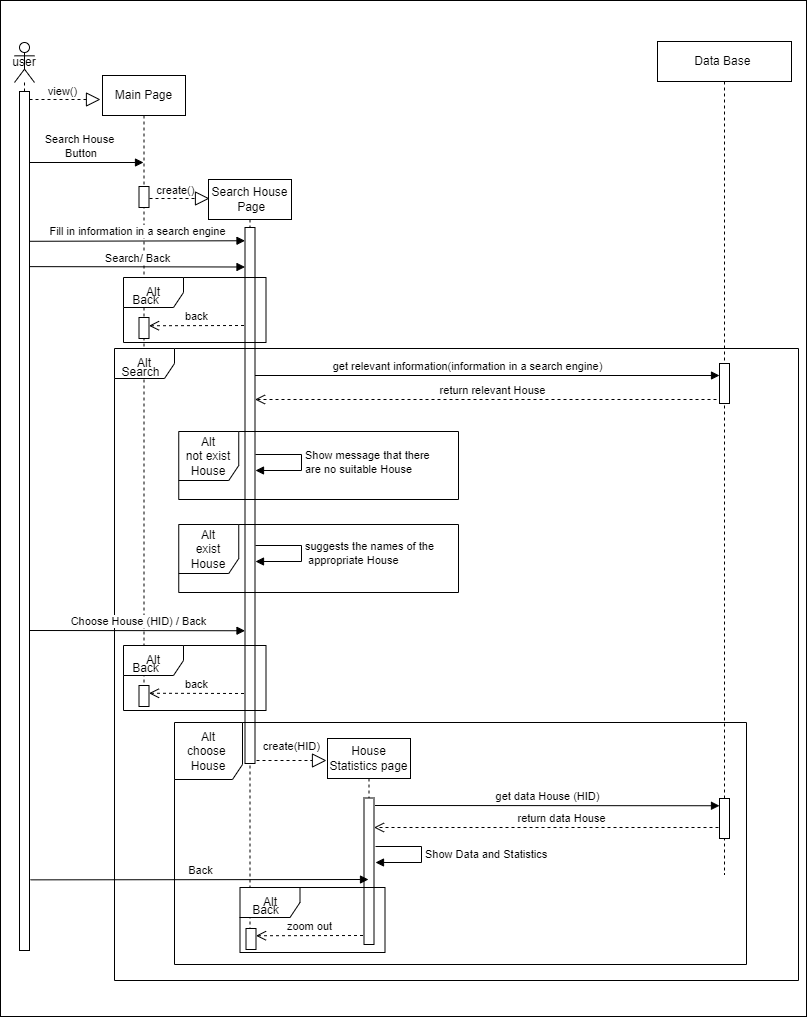

The diagram above was exported from draw.io. Its source (the exported page's mxGraphModel, read from the mxfile embedded in the PNG):
<mxGraphModel dx="402" dy="498" grid="0" gridSize="10" guides="1" tooltips="1" connect="1" arrows="1" fold="1" page="1" pageScale="1" pageWidth="827" pageHeight="1169" math="0" shadow="0">
  <root>
    <mxCell id="0" />
    <mxCell id="1" parent="0" />
    <mxCell id="6SXnIT3f6S553V6V_1H4-1" value="" style="rounded=0;whiteSpace=wrap;html=1;" vertex="1" parent="1">
      <mxGeometry x="841" y="13" width="806" height="1016" as="geometry" />
    </mxCell>
    <mxCell id="6SXnIT3f6S553V6V_1H4-2" value="Main Page" style="shape=umlLifeline;perimeter=lifelinePerimeter;whiteSpace=wrap;html=1;container=1;dropTarget=0;collapsible=0;recursiveResize=0;outlineConnect=0;portConstraint=eastwest;newEdgeStyle={&quot;edgeStyle&quot;:&quot;elbowEdgeStyle&quot;,&quot;elbow&quot;:&quot;vertical&quot;,&quot;curved&quot;:0,&quot;rounded&quot;:0};" vertex="1" parent="1">
      <mxGeometry x="943" y="88" width="83" height="621" as="geometry" />
    </mxCell>
    <mxCell id="6SXnIT3f6S553V6V_1H4-3" value="" style="html=1;points=[];perimeter=orthogonalPerimeter;outlineConnect=0;targetShapes=umlLifeline;portConstraint=eastwest;newEdgeStyle={&quot;edgeStyle&quot;:&quot;elbowEdgeStyle&quot;,&quot;elbow&quot;:&quot;vertical&quot;,&quot;curved&quot;:0,&quot;rounded&quot;:0};" vertex="1" parent="6SXnIT3f6S553V6V_1H4-2">
      <mxGeometry x="36.5" y="111" width="10" height="21" as="geometry" />
    </mxCell>
    <mxCell id="6SXnIT3f6S553V6V_1H4-4" value="Data Base&amp;nbsp;" style="shape=umlLifeline;perimeter=lifelinePerimeter;whiteSpace=wrap;html=1;container=1;dropTarget=0;collapsible=0;recursiveResize=0;outlineConnect=0;portConstraint=eastwest;newEdgeStyle={&quot;edgeStyle&quot;:&quot;elbowEdgeStyle&quot;,&quot;elbow&quot;:&quot;vertical&quot;,&quot;curved&quot;:0,&quot;rounded&quot;:0};" vertex="1" parent="1">
      <mxGeometry x="1498" y="54" width="134" height="833" as="geometry" />
    </mxCell>
    <mxCell id="6SXnIT3f6S553V6V_1H4-5" value="" style="html=1;points=[];perimeter=orthogonalPerimeter;outlineConnect=0;targetShapes=umlLifeline;portConstraint=eastwest;newEdgeStyle={&quot;edgeStyle&quot;:&quot;elbowEdgeStyle&quot;,&quot;elbow&quot;:&quot;vertical&quot;,&quot;curved&quot;:0,&quot;rounded&quot;:0};" vertex="1" parent="6SXnIT3f6S553V6V_1H4-4">
      <mxGeometry x="62" y="322" width="10" height="40" as="geometry" />
    </mxCell>
    <mxCell id="6SXnIT3f6S553V6V_1H4-6" value="get relevant information(information in a search engine)" style="html=1;verticalAlign=bottom;endArrow=block;edgeStyle=elbowEdgeStyle;elbow=vertical;curved=0;rounded=0;" edge="1" parent="6SXnIT3f6S553V6V_1H4-4">
      <mxGeometry width="80" relative="1" as="geometry">
        <mxPoint x="-366" y="334" as="sourcePoint" />
        <mxPoint x="62" y="334" as="targetPoint" />
        <mxPoint as="offset" />
        <Array as="points">
          <mxPoint x="-404" y="334" />
        </Array>
      </mxGeometry>
    </mxCell>
    <mxCell id="6SXnIT3f6S553V6V_1H4-7" value="user" style="shape=umlLifeline;perimeter=lifelinePerimeter;whiteSpace=wrap;html=1;container=1;dropTarget=0;collapsible=0;recursiveResize=0;outlineConnect=0;portConstraint=eastwest;newEdgeStyle={&quot;edgeStyle&quot;:&quot;elbowEdgeStyle&quot;,&quot;elbow&quot;:&quot;vertical&quot;,&quot;curved&quot;:0,&quot;rounded&quot;:0};participant=umlActor;" vertex="1" parent="1">
      <mxGeometry x="855" y="55" width="20" height="899" as="geometry" />
    </mxCell>
    <mxCell id="6SXnIT3f6S553V6V_1H4-8" value="" style="html=1;points=[];perimeter=orthogonalPerimeter;outlineConnect=0;targetShapes=umlLifeline;portConstraint=eastwest;newEdgeStyle={&quot;edgeStyle&quot;:&quot;elbowEdgeStyle&quot;,&quot;elbow&quot;:&quot;vertical&quot;,&quot;curved&quot;:0,&quot;rounded&quot;:0};" vertex="1" parent="6SXnIT3f6S553V6V_1H4-7">
      <mxGeometry x="5" y="49" width="10" height="859" as="geometry" />
    </mxCell>
    <mxCell id="6SXnIT3f6S553V6V_1H4-9" value="" style="endArrow=block;dashed=1;endFill=0;endSize=12;html=1;rounded=0;" edge="1" parent="1">
      <mxGeometry width="160" relative="1" as="geometry">
        <mxPoint x="870" y="112" as="sourcePoint" />
        <mxPoint x="941" y="112" as="targetPoint" />
      </mxGeometry>
    </mxCell>
    <mxCell id="6SXnIT3f6S553V6V_1H4-10" value="view()" style="edgeLabel;html=1;align=center;verticalAlign=middle;resizable=0;points=[];" connectable="0" vertex="1" parent="6SXnIT3f6S553V6V_1H4-9">
      <mxGeometry x="0.1237" y="-2" relative="1" as="geometry">
        <mxPoint x="-8" y="-11" as="offset" />
      </mxGeometry>
    </mxCell>
    <mxCell id="6SXnIT3f6S553V6V_1H4-11" value="Search House&lt;br style=&quot;border-color: var(--border-color); font-size: 11px;&quot;&gt;&amp;nbsp;Page" style="shape=umlLifeline;perimeter=lifelinePerimeter;whiteSpace=wrap;html=1;container=1;dropTarget=0;collapsible=0;recursiveResize=0;outlineConnect=0;portConstraint=eastwest;newEdgeStyle={&quot;edgeStyle&quot;:&quot;elbowEdgeStyle&quot;,&quot;elbow&quot;:&quot;vertical&quot;,&quot;curved&quot;:0,&quot;rounded&quot;:0};" vertex="1" parent="1">
      <mxGeometry x="1049" y="192" width="83" height="758" as="geometry" />
    </mxCell>
    <mxCell id="6SXnIT3f6S553V6V_1H4-12" value="" style="html=1;points=[];perimeter=orthogonalPerimeter;outlineConnect=0;targetShapes=umlLifeline;portConstraint=eastwest;newEdgeStyle={&quot;edgeStyle&quot;:&quot;elbowEdgeStyle&quot;,&quot;elbow&quot;:&quot;vertical&quot;,&quot;curved&quot;:0,&quot;rounded&quot;:0};" vertex="1" parent="6SXnIT3f6S553V6V_1H4-11">
      <mxGeometry x="36.5" y="48" width="10" height="536" as="geometry" />
    </mxCell>
    <mxCell id="6SXnIT3f6S553V6V_1H4-13" value="" style="endArrow=block;dashed=1;endFill=0;endSize=12;html=1;rounded=0;" edge="1" parent="1">
      <mxGeometry width="160" relative="1" as="geometry">
        <mxPoint x="990" y="211" as="sourcePoint" />
        <mxPoint x="1050" y="211" as="targetPoint" />
      </mxGeometry>
    </mxCell>
    <mxCell id="6SXnIT3f6S553V6V_1H4-14" value="create()" style="edgeLabel;html=1;align=center;verticalAlign=middle;resizable=0;points=[];" connectable="0" vertex="1" parent="6SXnIT3f6S553V6V_1H4-13">
      <mxGeometry x="0.1237" y="-2" relative="1" as="geometry">
        <mxPoint x="-8" y="-11" as="offset" />
      </mxGeometry>
    </mxCell>
    <mxCell id="6SXnIT3f6S553V6V_1H4-15" value="" style="html=1;verticalAlign=bottom;endArrow=block;edgeStyle=elbowEdgeStyle;elbow=vertical;curved=0;rounded=0;" edge="1" parent="1">
      <mxGeometry width="80" relative="1" as="geometry">
        <mxPoint x="870" y="175" as="sourcePoint" />
        <mxPoint x="984" y="175.00000000000006" as="targetPoint" />
        <Array as="points">
          <mxPoint x="870" y="175" />
        </Array>
      </mxGeometry>
    </mxCell>
    <mxCell id="6SXnIT3f6S553V6V_1H4-16" value="Search House&lt;br&gt;&amp;nbsp;Button" style="edgeLabel;html=1;align=center;verticalAlign=middle;resizable=0;points=[];" connectable="0" vertex="1" parent="6SXnIT3f6S553V6V_1H4-15">
      <mxGeometry x="-0.0973" y="1" relative="1" as="geometry">
        <mxPoint x="-2" y="-16" as="offset" />
      </mxGeometry>
    </mxCell>
    <mxCell id="6SXnIT3f6S553V6V_1H4-17" value="Fill in information in a search engine" style="html=1;verticalAlign=bottom;endArrow=block;edgeStyle=elbowEdgeStyle;elbow=vertical;curved=0;rounded=0;" edge="1" parent="1">
      <mxGeometry width="80" relative="1" as="geometry">
        <mxPoint x="870" y="253.79310344827593" as="sourcePoint" />
        <mxPoint x="1085.5" y="253.79310344827593" as="targetPoint" />
        <Array as="points" />
      </mxGeometry>
    </mxCell>
    <mxCell id="6SXnIT3f6S553V6V_1H4-18" value="" style="html=1;points=[];perimeter=orthogonalPerimeter;outlineConnect=0;targetShapes=umlLifeline;portConstraint=eastwest;newEdgeStyle={&quot;edgeStyle&quot;:&quot;elbowEdgeStyle&quot;,&quot;elbow&quot;:&quot;vertical&quot;,&quot;curved&quot;:0,&quot;rounded&quot;:0};" vertex="1" parent="1">
      <mxGeometry x="979.5" y="330" width="10" height="21" as="geometry" />
    </mxCell>
    <mxCell id="6SXnIT3f6S553V6V_1H4-19" value="back" style="html=1;verticalAlign=bottom;endArrow=open;dashed=1;endSize=8;edgeStyle=elbowEdgeStyle;elbow=vertical;curved=0;rounded=0;" edge="1" parent="1" target="6SXnIT3f6S553V6V_1H4-18">
      <mxGeometry relative="1" as="geometry">
        <mxPoint x="1084.5" y="338" as="sourcePoint" />
        <mxPoint x="989.5" y="338" as="targetPoint" />
      </mxGeometry>
    </mxCell>
    <mxCell id="6SXnIT3f6S553V6V_1H4-20" value="Alt" style="shape=umlFrame;whiteSpace=wrap;html=1;pointerEvents=0;" vertex="1" parent="1">
      <mxGeometry x="964" y="290" width="142.5" height="65" as="geometry" />
    </mxCell>
    <mxCell id="6SXnIT3f6S553V6V_1H4-21" value="Back" style="text;html=1;align=center;verticalAlign=middle;resizable=0;points=[];autosize=1;strokeColor=none;fillColor=none;" vertex="1" parent="1">
      <mxGeometry x="964" y="300" width="45" height="26" as="geometry" />
    </mxCell>
    <mxCell id="6SXnIT3f6S553V6V_1H4-22" value="Alt" style="shape=umlFrame;whiteSpace=wrap;html=1;pointerEvents=0;" vertex="1" parent="1">
      <mxGeometry x="955" y="361" width="684" height="632" as="geometry" />
    </mxCell>
    <mxCell id="6SXnIT3f6S553V6V_1H4-23" value="Search" style="text;html=1;align=center;verticalAlign=middle;resizable=0;points=[];autosize=1;strokeColor=none;fillColor=none;" vertex="1" parent="1">
      <mxGeometry x="953" y="372" width="56" height="26" as="geometry" />
    </mxCell>
    <mxCell id="6SXnIT3f6S553V6V_1H4-24" value="Search/ Back" style="html=1;verticalAlign=bottom;endArrow=block;edgeStyle=elbowEdgeStyle;elbow=vertical;curved=0;rounded=0;" edge="1" parent="1">
      <mxGeometry width="80" relative="1" as="geometry">
        <mxPoint x="870" y="279.1231034482759" as="sourcePoint" />
        <mxPoint x="1085.5" y="279.1231034482759" as="targetPoint" />
        <Array as="points" />
      </mxGeometry>
    </mxCell>
    <mxCell id="6SXnIT3f6S553V6V_1H4-25" value="return&amp;nbsp;relevant&amp;nbsp;House" style="html=1;verticalAlign=bottom;endArrow=open;dashed=1;endSize=8;edgeStyle=elbowEdgeStyle;elbow=vertical;curved=0;rounded=0;" edge="1" parent="1">
      <mxGeometry relative="1" as="geometry">
        <mxPoint x="1560" y="403" as="sourcePoint" />
        <mxPoint x="1095.5" y="412" as="targetPoint" />
        <Array as="points">
          <mxPoint x="1095" y="412" />
        </Array>
      </mxGeometry>
    </mxCell>
    <mxCell id="6SXnIT3f6S553V6V_1H4-26" value="Alt&lt;br&gt;not exist House" style="shape=umlFrame;whiteSpace=wrap;html=1;pointerEvents=0;width=60;height=49;" vertex="1" parent="1">
      <mxGeometry x="1019.25" y="444" width="279.75" height="68" as="geometry" />
    </mxCell>
    <mxCell id="6SXnIT3f6S553V6V_1H4-27" value="Show&amp;nbsp;message that there &lt;br&gt;are no suitable&amp;nbsp;House" style="html=1;align=left;spacingLeft=2;endArrow=block;rounded=0;edgeStyle=orthogonalEdgeStyle;curved=0;rounded=0;" edge="1" parent="1">
      <mxGeometry relative="1" as="geometry">
        <mxPoint x="1096" y="467" as="sourcePoint" />
        <Array as="points">
          <mxPoint x="1096" y="467" />
          <mxPoint x="1142" y="467" />
          <mxPoint x="1142" y="483" />
        </Array>
        <mxPoint x="1096" y="483" as="targetPoint" />
      </mxGeometry>
    </mxCell>
    <mxCell id="6SXnIT3f6S553V6V_1H4-28" value="Alt&lt;br&gt;exist House" style="shape=umlFrame;whiteSpace=wrap;html=1;pointerEvents=0;width=60;height=49;" vertex="1" parent="1">
      <mxGeometry x="1019.25" y="537" width="279.75" height="68" as="geometry" />
    </mxCell>
    <mxCell id="6SXnIT3f6S553V6V_1H4-29" value="suggests the names of the&lt;br&gt;&amp;nbsp;appropriate&amp;nbsp;House" style="html=1;align=left;spacingLeft=2;endArrow=block;rounded=0;edgeStyle=orthogonalEdgeStyle;curved=0;rounded=0;" edge="1" parent="1">
      <mxGeometry relative="1" as="geometry">
        <mxPoint x="1096" y="558" as="sourcePoint" />
        <Array as="points">
          <mxPoint x="1096" y="558" />
          <mxPoint x="1142" y="558" />
          <mxPoint x="1142" y="574" />
        </Array>
        <mxPoint x="1096" y="574" as="targetPoint" />
      </mxGeometry>
    </mxCell>
    <mxCell id="6SXnIT3f6S553V6V_1H4-30" value="Choose&amp;nbsp;House (HID) / Back" style="html=1;verticalAlign=bottom;endArrow=block;edgeStyle=elbowEdgeStyle;elbow=vertical;curved=0;rounded=0;" edge="1" parent="1">
      <mxGeometry x="0.0023" width="80" relative="1" as="geometry">
        <mxPoint x="870" y="643.0031034482759" as="sourcePoint" />
        <mxPoint x="1085.5" y="643.0031034482759" as="targetPoint" />
        <Array as="points" />
        <mxPoint as="offset" />
      </mxGeometry>
    </mxCell>
    <mxCell id="6SXnIT3f6S553V6V_1H4-31" value="" style="html=1;points=[];perimeter=orthogonalPerimeter;outlineConnect=0;targetShapes=umlLifeline;portConstraint=eastwest;newEdgeStyle={&quot;edgeStyle&quot;:&quot;elbowEdgeStyle&quot;,&quot;elbow&quot;:&quot;vertical&quot;,&quot;curved&quot;:0,&quot;rounded&quot;:0};" vertex="1" parent="1">
      <mxGeometry x="979.5" y="698" width="10" height="21" as="geometry" />
    </mxCell>
    <mxCell id="6SXnIT3f6S553V6V_1H4-32" value="back" style="html=1;verticalAlign=bottom;endArrow=open;dashed=1;endSize=8;edgeStyle=elbowEdgeStyle;elbow=vertical;curved=0;rounded=0;" edge="1" parent="1" target="6SXnIT3f6S553V6V_1H4-31">
      <mxGeometry relative="1" as="geometry">
        <mxPoint x="1084.5" y="706" as="sourcePoint" />
        <mxPoint x="989.5" y="706" as="targetPoint" />
      </mxGeometry>
    </mxCell>
    <mxCell id="6SXnIT3f6S553V6V_1H4-33" value="Alt" style="shape=umlFrame;whiteSpace=wrap;html=1;pointerEvents=0;" vertex="1" parent="1">
      <mxGeometry x="964" y="658" width="142.5" height="65" as="geometry" />
    </mxCell>
    <mxCell id="6SXnIT3f6S553V6V_1H4-34" value="Back" style="text;html=1;align=center;verticalAlign=middle;resizable=0;points=[];autosize=1;strokeColor=none;fillColor=none;" vertex="1" parent="1">
      <mxGeometry x="964" y="668" width="45" height="26" as="geometry" />
    </mxCell>
    <mxCell id="6SXnIT3f6S553V6V_1H4-35" value="" style="endArrow=block;dashed=1;endFill=0;endSize=12;html=1;rounded=0;" edge="1" parent="1">
      <mxGeometry width="160" relative="1" as="geometry">
        <mxPoint x="1097" y="773" as="sourcePoint" />
        <mxPoint x="1167" y="773" as="targetPoint" />
      </mxGeometry>
    </mxCell>
    <mxCell id="6SXnIT3f6S553V6V_1H4-36" value="create(HID)" style="edgeLabel;html=1;align=center;verticalAlign=middle;resizable=0;points=[];" connectable="0" vertex="1" parent="6SXnIT3f6S553V6V_1H4-35">
      <mxGeometry x="0.1237" y="-2" relative="1" as="geometry">
        <mxPoint x="-4" y="-17" as="offset" />
      </mxGeometry>
    </mxCell>
    <mxCell id="6SXnIT3f6S553V6V_1H4-37" value="Alt&lt;br&gt;choose&amp;nbsp;&lt;br style=&quot;border-color: var(--border-color);&quot;&gt;House" style="shape=umlFrame;whiteSpace=wrap;html=1;pointerEvents=0;width=68;height=57;" vertex="1" parent="1">
      <mxGeometry x="1015" y="735" width="572" height="242" as="geometry" />
    </mxCell>
    <mxCell id="6SXnIT3f6S553V6V_1H4-38" value="House Statistics page" style="shape=umlLifeline;perimeter=lifelinePerimeter;whiteSpace=wrap;html=1;container=1;dropTarget=0;collapsible=0;recursiveResize=0;outlineConnect=0;portConstraint=eastwest;newEdgeStyle={&quot;edgeStyle&quot;:&quot;elbowEdgeStyle&quot;,&quot;elbow&quot;:&quot;vertical&quot;,&quot;curved&quot;:0,&quot;rounded&quot;:0};" vertex="1" parent="1">
      <mxGeometry x="1168" y="751" width="83" height="202" as="geometry" />
    </mxCell>
    <mxCell id="6SXnIT3f6S553V6V_1H4-39" value="" style="html=1;points=[];perimeter=orthogonalPerimeter;outlineConnect=0;targetShapes=umlLifeline;portConstraint=eastwest;newEdgeStyle={&quot;edgeStyle&quot;:&quot;elbowEdgeStyle&quot;,&quot;elbow&quot;:&quot;vertical&quot;,&quot;curved&quot;:0,&quot;rounded&quot;:0};" vertex="1" parent="6SXnIT3f6S553V6V_1H4-38">
      <mxGeometry x="36.5" y="59.5" width="10" height="146.5" as="geometry" />
    </mxCell>
    <mxCell id="6SXnIT3f6S553V6V_1H4-40" value="" style="html=1;points=[];perimeter=orthogonalPerimeter;outlineConnect=0;targetShapes=umlLifeline;portConstraint=eastwest;newEdgeStyle={&quot;edgeStyle&quot;:&quot;elbowEdgeStyle&quot;,&quot;elbow&quot;:&quot;vertical&quot;,&quot;curved&quot;:0,&quot;rounded&quot;:0};" vertex="1" parent="6SXnIT3f6S553V6V_1H4-38">
      <mxGeometry x="-81.5" y="190" width="10" height="21" as="geometry" />
    </mxCell>
    <mxCell id="6SXnIT3f6S553V6V_1H4-41" value="zoom out" style="html=1;verticalAlign=bottom;endArrow=open;dashed=1;endSize=8;edgeStyle=elbowEdgeStyle;elbow=vertical;curved=0;rounded=0;" edge="1" parent="6SXnIT3f6S553V6V_1H4-38" target="6SXnIT3f6S553V6V_1H4-40">
      <mxGeometry relative="1" as="geometry">
        <mxPoint x="35.5" y="197" as="sourcePoint" />
        <mxPoint x="-59.5" y="197" as="targetPoint" />
      </mxGeometry>
    </mxCell>
    <mxCell id="6SXnIT3f6S553V6V_1H4-42" value="Alt" style="shape=umlFrame;whiteSpace=wrap;html=1;pointerEvents=0;" vertex="1" parent="6SXnIT3f6S553V6V_1H4-38">
      <mxGeometry x="-87.5" y="149" width="145" height="65" as="geometry" />
    </mxCell>
    <mxCell id="6SXnIT3f6S553V6V_1H4-43" value="Back" style="text;html=1;align=center;verticalAlign=middle;resizable=0;points=[];autosize=1;strokeColor=none;fillColor=none;" vertex="1" parent="6SXnIT3f6S553V6V_1H4-38">
      <mxGeometry x="-85" y="159" width="45" height="26" as="geometry" />
    </mxCell>
    <mxCell id="6SXnIT3f6S553V6V_1H4-44" value="return data&amp;nbsp;House" style="html=1;verticalAlign=bottom;endArrow=open;dashed=1;endSize=8;edgeStyle=elbowEdgeStyle;elbow=vertical;curved=0;rounded=0;" edge="1" parent="1">
      <mxGeometry relative="1" as="geometry">
        <mxPoint x="1565" y="816" as="sourcePoint" />
        <mxPoint x="1214.5" y="840" as="targetPoint" />
        <Array as="points">
          <mxPoint x="1541" y="840" />
          <mxPoint x="1483" y="808" />
        </Array>
      </mxGeometry>
    </mxCell>
    <mxCell id="6SXnIT3f6S553V6V_1H4-45" value="get data&amp;nbsp;House (HID)" style="html=1;verticalAlign=bottom;endArrow=block;edgeStyle=elbowEdgeStyle;elbow=vertical;curved=0;rounded=0;" edge="1" parent="1" target="6SXnIT3f6S553V6V_1H4-49">
      <mxGeometry width="80" relative="1" as="geometry">
        <mxPoint x="1215.5" y="818" as="sourcePoint" />
        <mxPoint x="1575.0000000000002" y="818" as="targetPoint" />
        <mxPoint as="offset" />
        <Array as="points" />
      </mxGeometry>
    </mxCell>
    <mxCell id="6SXnIT3f6S553V6V_1H4-46" value="Show Data&amp;nbsp;and&amp;nbsp;Statistics&amp;nbsp;" style="html=1;align=left;spacingLeft=2;endArrow=block;rounded=0;edgeStyle=orthogonalEdgeStyle;curved=0;rounded=0;" edge="1" parent="1">
      <mxGeometry relative="1" as="geometry">
        <mxPoint x="1216" y="859" as="sourcePoint" />
        <Array as="points">
          <mxPoint x="1216" y="859" />
          <mxPoint x="1262" y="859" />
          <mxPoint x="1262" y="875" />
        </Array>
        <mxPoint x="1216" y="875" as="targetPoint" />
      </mxGeometry>
    </mxCell>
    <mxCell id="6SXnIT3f6S553V6V_1H4-49" value="" style="html=1;points=[];perimeter=orthogonalPerimeter;outlineConnect=0;targetShapes=umlLifeline;portConstraint=eastwest;newEdgeStyle={&quot;edgeStyle&quot;:&quot;elbowEdgeStyle&quot;,&quot;elbow&quot;:&quot;vertical&quot;,&quot;curved&quot;:0,&quot;rounded&quot;:0};" vertex="1" parent="1">
      <mxGeometry x="1560" y="811" width="10" height="40" as="geometry" />
    </mxCell>
    <mxCell id="6SXnIT3f6S553V6V_1H4-50" value="Back" style="html=1;verticalAlign=bottom;endArrow=block;edgeStyle=elbowEdgeStyle;elbow=vertical;curved=0;rounded=0;" edge="1" parent="1">
      <mxGeometry width="80" relative="1" as="geometry">
        <mxPoint x="871" y="892.35" as="sourcePoint" />
        <mxPoint x="1209.0000000000002" y="892.5263157894738" as="targetPoint" />
      </mxGeometry>
    </mxCell>
  </root>
</mxGraphModel>